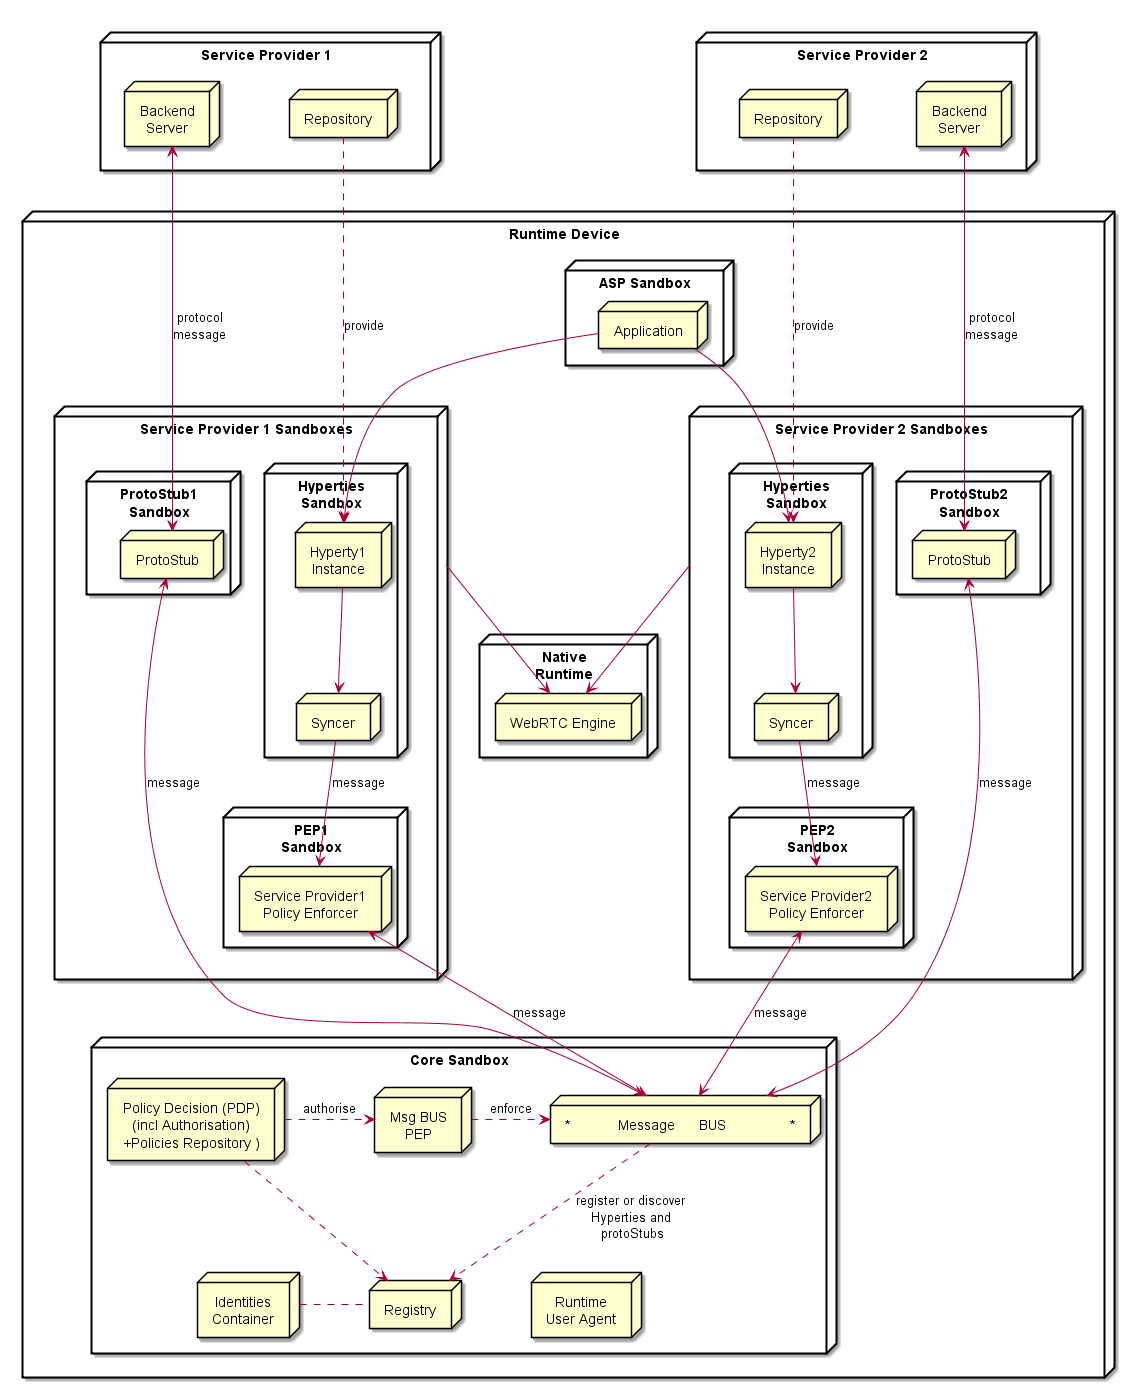

The diagram above was rendered by PlantUML. Its source (embedded in the PNG):
@startuml "Runtime_Architecture_new.png"


node "Service Provider 1" as SP1 {
	node Repository as Repo1
	node "Backend\nServer" as Msg1

	Repo1 -[hidden]left- Msg1
}


node "Service Provider 2" as SP2 {
	node Repository as Repo2
	node "Backend\nServer" as Msg2

	Repo2 -[hidden]right- Msg2
}

node "Runtime Device" as rt {

 node "ASP Sandbox" as ASPSand {
	 node "Application" as App 
	}

 SP1 -[hidden]down- App
 SP2 -[hidden]right- App

 node "Service Provider 1 Sandboxes" as SP1Sand {

 node "Hyperties\nSandbox" as H1Sand {


	 node "Hyperty1\nInstance" as H1
	 node "Syncer" as Sync1
	 H1 -down-> Sync1
	 }

 node "ProtoStub1\nSandbox" as Proto1Sand {

	 node "ProtoStub" as Proto1
 }

 node "PEP1\nSandbox" as PEP1Sand {
	 node "Service Provider1\nPolicy Enforcer" as PEP1
 }


  Sync1 -> PEP1 : message


 }

node "Service Provider 2 Sandboxes" as SP2Sand {

 node "Hyperties\nSandbox" as H2Sand {
	 node "Hyperty2\nInstance" as H2
	 node "Syncer" as Sync2
	 H2 -down-> Sync2
	 }

 node "PEP2\nSandbox" as PEP2Sand {
	 node "Service Provider2\nPolicy Enforcer" as PEP2
	 }

 node "ProtoStub2\nSandbox" as Proto2Sand {

  node "ProtoStub" as Proto2
  }


  Sync2 -> PEP2 : message

 }

 App -down-> H1

 App -down-> H2


Repo1 ..down-> H1: provide

Repo2 ..down-> H2: provide

Msg1 <-down-> Proto1 : protocol\nmessage

Msg2 <-down-> Proto2 : protocol\nmessage

node "Core Sandbox" as core {

 node "*            Message      BUS                *" as Bus 

 node "Msg BUS\nPEP" as BusPEP

 node "Registry" as Reg

 node "Identities\nContainer" as ID

 node "Policy Decision (PDP)\n(incl Authorisation)\n+Policies Repository )" as PDP

 node "Runtime\nUser Agent" as RunUA

 RunUA -[hidden]left- Reg
 }


node "Native\nRuntime" as native {
node "WebRTC Engine" as WRTC
	
}

 Bus <-up-> Proto1 : message

 Bus <-up-> Proto2 : message

 BusPEP ..right-> Bus : enforce

 PDP ..right-> BusPEP : authorise

 PDP .down-> Reg

 PEP1 <-down-> Bus : message

 PEP2 <-down-> Bus : message

 Reg .left. ID

 Reg <-up. Bus: register or discover\nHyperties and\n protoStubs

 WRTC <-up- SP1Sand

 WRTC <-up- SP2Sand
 	}

@enduml